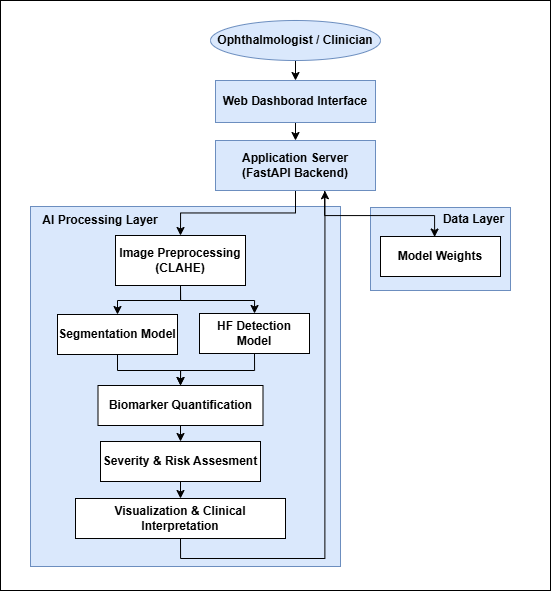

The diagram above was exported from draw.io. Its source (the exported page's mxGraphModel, read from the mxfile embedded in the PNG):
<mxGraphModel dx="2041" dy="-458" grid="1" gridSize="10" guides="1" tooltips="1" connect="1" arrows="1" fold="1" page="1" pageScale="1" pageWidth="850" pageHeight="1100" math="0" shadow="0">
  <root>
    <mxCell id="0" />
    <mxCell id="1" parent="0" />
    <mxCell id="JDC6sMALaTZFVpAUWxDL-32" parent="1" style="rounded=0;whiteSpace=wrap;html=1;" value="" vertex="1">
      <mxGeometry height="590" width="550" x="-20" y="1490" as="geometry" />
    </mxCell>
    <mxCell id="JDC6sMALaTZFVpAUWxDL-29" parent="1" style="rounded=0;whiteSpace=wrap;html=1;fillColor=#dae8fc;strokeColor=#6c8ebf;fontStyle=1" value="" vertex="1">
      <mxGeometry height="83" width="140" x="350" y="1697" as="geometry" />
    </mxCell>
    <mxCell id="JDC6sMALaTZFVpAUWxDL-17" parent="1" style="rounded=0;whiteSpace=wrap;html=1;fillColor=#dae8fc;strokeColor=#6c8ebf;fontStyle=1" value="" vertex="1">
      <mxGeometry height="360" width="310" x="10" y="1696" as="geometry" />
    </mxCell>
    <mxCell id="JDC6sMALaTZFVpAUWxDL-13" edge="1" parent="1" source="JDC6sMALaTZFVpAUWxDL-1" style="edgeStyle=orthogonalEdgeStyle;rounded=0;orthogonalLoop=1;jettySize=auto;html=1;exitX=0.5;exitY=1;exitDx=0;exitDy=0;entryX=0.5;entryY=0;entryDx=0;entryDy=0;fontStyle=1" target="JDC6sMALaTZFVpAUWxDL-2">
      <mxGeometry relative="1" as="geometry" />
    </mxCell>
    <mxCell id="JDC6sMALaTZFVpAUWxDL-1" parent="1" style="ellipse;whiteSpace=wrap;html=1;fillColor=#dae8fc;strokeColor=#6c8ebf;fontStyle=1" value="Ophthalmologist / Clinician" vertex="1">
      <mxGeometry height="40" width="170" x="190" y="1510" as="geometry" />
    </mxCell>
    <mxCell id="JDC6sMALaTZFVpAUWxDL-15" edge="1" parent="1" source="JDC6sMALaTZFVpAUWxDL-2" style="edgeStyle=orthogonalEdgeStyle;rounded=0;orthogonalLoop=1;jettySize=auto;html=1;exitX=0.5;exitY=1;exitDx=0;exitDy=0;entryX=0.5;entryY=0;entryDx=0;entryDy=0;fontStyle=1" target="JDC6sMALaTZFVpAUWxDL-3">
      <mxGeometry relative="1" as="geometry" />
    </mxCell>
    <mxCell id="JDC6sMALaTZFVpAUWxDL-2" parent="1" style="rounded=0;whiteSpace=wrap;html=1;fillColor=#dae8fc;strokeColor=#6c8ebf;fontStyle=1" value="Web Dashborad Interface" vertex="1">
      <mxGeometry height="42" width="160" x="195" y="1570" as="geometry" />
    </mxCell>
    <mxCell id="JDC6sMALaTZFVpAUWxDL-18" edge="1" parent="1" source="JDC6sMALaTZFVpAUWxDL-3" style="edgeStyle=orthogonalEdgeStyle;rounded=0;orthogonalLoop=1;jettySize=auto;html=1;exitX=0.5;exitY=1;exitDx=0;exitDy=0;entryX=0.5;entryY=0;entryDx=0;entryDy=0;fontStyle=1" target="JDC6sMALaTZFVpAUWxDL-4">
      <mxGeometry relative="1" as="geometry" />
    </mxCell>
    <mxCell id="JDC6sMALaTZFVpAUWxDL-30" edge="1" parent="1" style="edgeStyle=orthogonalEdgeStyle;rounded=0;orthogonalLoop=1;jettySize=auto;html=1;exitX=0.75;exitY=1;exitDx=0;exitDy=0;fontStyle=1;entryX=0.451;entryY=0.013;entryDx=0;entryDy=0;entryPerimeter=0;" target="JDC6sMALaTZFVpAUWxDL-10">
      <mxGeometry relative="1" as="geometry">
        <Array as="points">
          <mxPoint x="304" y="1680" />
          <mxPoint x="304" y="1705" />
          <mxPoint x="414" y="1705" />
        </Array>
        <mxPoint x="309" y="1680" as="sourcePoint" />
        <mxPoint x="414" y="1720" as="targetPoint" />
      </mxGeometry>
    </mxCell>
    <mxCell id="JDC6sMALaTZFVpAUWxDL-3" parent="1" style="rounded=0;whiteSpace=wrap;html=1;fillColor=#dae8fc;strokeColor=#6c8ebf;fontStyle=1" value="Application Server&lt;div&gt;(FastAPI Backend)&lt;/div&gt;" vertex="1">
      <mxGeometry height="50" width="160" x="195" y="1630" as="geometry" />
    </mxCell>
    <mxCell id="JDC6sMALaTZFVpAUWxDL-10" parent="1" style="rounded=0;whiteSpace=wrap;html=1;fontStyle=1" value="Model Weights" vertex="1">
      <mxGeometry height="40" width="120" x="360" y="1726" as="geometry" />
    </mxCell>
    <mxCell id="JDC6sMALaTZFVpAUWxDL-26" edge="1" parent="1" source="JDC6sMALaTZFVpAUWxDL-4" style="edgeStyle=orthogonalEdgeStyle;rounded=0;orthogonalLoop=1;jettySize=auto;html=1;exitX=0.5;exitY=1;exitDx=0;exitDy=0;entryX=0.5;entryY=0;entryDx=0;entryDy=0;fontStyle=1" target="JDC6sMALaTZFVpAUWxDL-5">
      <mxGeometry relative="1" as="geometry">
        <Array as="points">
          <mxPoint x="160" y="1790" />
          <mxPoint x="97" y="1790" />
        </Array>
      </mxGeometry>
    </mxCell>
    <mxCell id="JDC6sMALaTZFVpAUWxDL-27" edge="1" parent="1" source="JDC6sMALaTZFVpAUWxDL-4" style="edgeStyle=orthogonalEdgeStyle;rounded=0;orthogonalLoop=1;jettySize=auto;html=1;exitX=0.5;exitY=1;exitDx=0;exitDy=0;entryX=0.5;entryY=0;entryDx=0;entryDy=0;fontStyle=1" target="JDC6sMALaTZFVpAUWxDL-6">
      <mxGeometry relative="1" as="geometry">
        <Array as="points">
          <mxPoint x="160" y="1790" />
          <mxPoint x="234" y="1790" />
        </Array>
      </mxGeometry>
    </mxCell>
    <mxCell id="JDC6sMALaTZFVpAUWxDL-4" parent="1" style="rounded=0;whiteSpace=wrap;html=1;fontStyle=1" value="Image Preprocessing&lt;div&gt;(CLAHE)&lt;/div&gt;" vertex="1">
      <mxGeometry height="50" width="130" x="95" y="1725" as="geometry" />
    </mxCell>
    <mxCell id="JDC6sMALaTZFVpAUWxDL-21" edge="1" parent="1" source="JDC6sMALaTZFVpAUWxDL-5" style="edgeStyle=orthogonalEdgeStyle;rounded=0;orthogonalLoop=1;jettySize=auto;html=1;exitX=0.5;exitY=1;exitDx=0;exitDy=0;entryX=0.5;entryY=0;entryDx=0;entryDy=0;fontStyle=1" target="JDC6sMALaTZFVpAUWxDL-7">
      <mxGeometry relative="1" as="geometry">
        <Array as="points">
          <mxPoint x="97" y="1860" />
          <mxPoint x="160" y="1860" />
        </Array>
      </mxGeometry>
    </mxCell>
    <mxCell id="JDC6sMALaTZFVpAUWxDL-5" parent="1" style="rounded=0;whiteSpace=wrap;html=1;fontStyle=1" value="Segmentation Model" vertex="1">
      <mxGeometry height="40" width="120" x="37" y="1804" as="geometry" />
    </mxCell>
    <mxCell id="JDC6sMALaTZFVpAUWxDL-22" edge="1" parent="1" source="JDC6sMALaTZFVpAUWxDL-6" style="edgeStyle=orthogonalEdgeStyle;rounded=0;orthogonalLoop=1;jettySize=auto;html=1;exitX=0.5;exitY=1;exitDx=0;exitDy=0;entryX=0.5;entryY=0;entryDx=0;entryDy=0;fontStyle=1" target="JDC6sMALaTZFVpAUWxDL-7">
      <mxGeometry relative="1" as="geometry">
        <Array as="points">
          <mxPoint x="234" y="1860" />
          <mxPoint x="160" y="1860" />
        </Array>
        <mxPoint x="160" y="1869.9999999999998" as="targetPoint" />
      </mxGeometry>
    </mxCell>
    <mxCell id="JDC6sMALaTZFVpAUWxDL-6" parent="1" style="rounded=0;whiteSpace=wrap;html=1;fontStyle=1" value="HF Detection Model" vertex="1">
      <mxGeometry height="40" width="110" x="179" y="1803" as="geometry" />
    </mxCell>
    <mxCell id="JDC6sMALaTZFVpAUWxDL-23" edge="1" parent="1" source="JDC6sMALaTZFVpAUWxDL-7" style="edgeStyle=orthogonalEdgeStyle;rounded=0;orthogonalLoop=1;jettySize=auto;html=1;exitX=0.5;exitY=1;exitDx=0;exitDy=0;entryX=0.5;entryY=0;entryDx=0;entryDy=0;fontStyle=1" target="JDC6sMALaTZFVpAUWxDL-8">
      <mxGeometry relative="1" as="geometry" />
    </mxCell>
    <mxCell id="JDC6sMALaTZFVpAUWxDL-7" parent="1" style="rounded=0;whiteSpace=wrap;html=1;fontStyle=1" value="Biomarker Quantification" vertex="1">
      <mxGeometry height="40" width="165" x="77.5" y="1875" as="geometry" />
    </mxCell>
    <mxCell id="JDC6sMALaTZFVpAUWxDL-24" edge="1" parent="1" source="JDC6sMALaTZFVpAUWxDL-8" style="edgeStyle=orthogonalEdgeStyle;rounded=0;orthogonalLoop=1;jettySize=auto;html=1;exitX=0.5;exitY=1;exitDx=0;exitDy=0;entryX=0.5;entryY=0;entryDx=0;entryDy=0;fontStyle=1" target="JDC6sMALaTZFVpAUWxDL-9">
      <mxGeometry relative="1" as="geometry" />
    </mxCell>
    <mxCell id="JDC6sMALaTZFVpAUWxDL-8" parent="1" style="rounded=0;whiteSpace=wrap;html=1;fontStyle=1" value="Severity &amp;amp; Risk Assesment" vertex="1">
      <mxGeometry height="40" width="160" x="80" y="1931" as="geometry" />
    </mxCell>
    <mxCell id="JDC6sMALaTZFVpAUWxDL-25" edge="1" parent="1" source="JDC6sMALaTZFVpAUWxDL-9" style="edgeStyle=orthogonalEdgeStyle;rounded=0;orthogonalLoop=1;jettySize=auto;html=1;exitX=0.5;exitY=1;exitDx=0;exitDy=0;entryX=0.684;entryY=1.005;entryDx=0;entryDy=0;entryPerimeter=0;fontStyle=1" target="JDC6sMALaTZFVpAUWxDL-3">
      <mxGeometry relative="1" as="geometry" />
    </mxCell>
    <mxCell id="JDC6sMALaTZFVpAUWxDL-9" parent="1" style="rounded=0;whiteSpace=wrap;html=1;fontStyle=1" value="Visualization &amp;amp; Clinical Interpretation" vertex="1">
      <mxGeometry height="40" width="210" x="55" y="1988" as="geometry" />
    </mxCell>
    <mxCell id="JDC6sMALaTZFVpAUWxDL-28" parent="1" style="text;html=1;whiteSpace=wrap;strokeColor=none;fillColor=none;align=center;verticalAlign=middle;rounded=0;fontStyle=1" value="AI Processing Layer" vertex="1">
      <mxGeometry height="30" width="120" x="20" y="1695" as="geometry" />
    </mxCell>
    <mxCell id="JDC6sMALaTZFVpAUWxDL-31" parent="1" style="text;html=1;whiteSpace=wrap;strokeColor=none;fillColor=none;align=center;verticalAlign=middle;rounded=0;fontStyle=1" value="Data Layer" vertex="1">
      <mxGeometry height="30" width="79" x="414" y="1694" as="geometry" />
    </mxCell>
  </root>
</mxGraphModel>